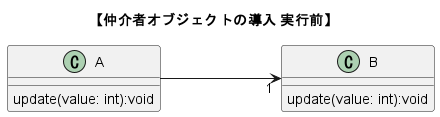

The diagram above was rendered by PlantUML. Its source (embedded in the PNG):
@startuml map_class_push_CFD
title "【仲介者オブジェクトの導入 実行前】"
left to right direction

class "A"{
    update(value: int):void
}
class "B"{
    update(value: int):void
}

"A" ---> "1" "B"

@enduml